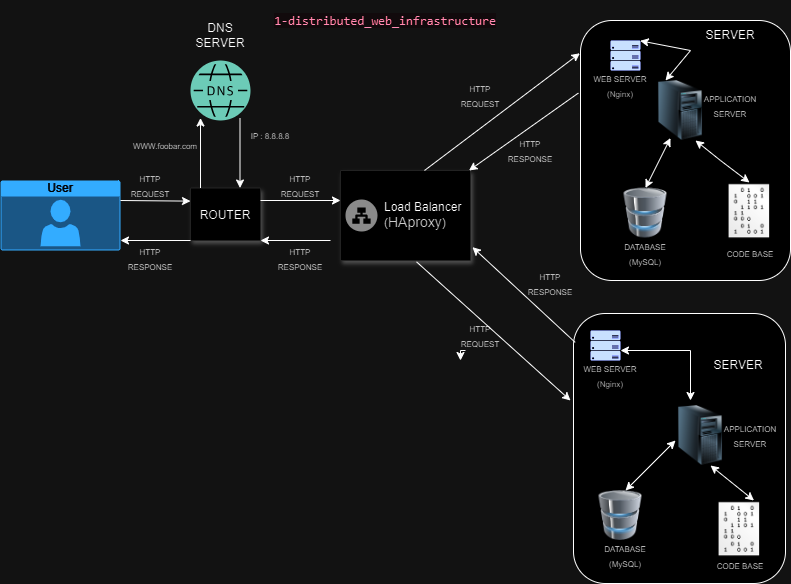

The diagram above was exported from draw.io. Its source (the exported page's mxGraphModel, read from the mxfile embedded in the PNG):
<mxGraphModel dx="1034" dy="446" grid="1" gridSize="10" guides="1" tooltips="1" connect="1" arrows="1" fold="1" page="1" pageScale="1" pageWidth="827" pageHeight="1169" math="0" shadow="0">
  <root>
    <mxCell id="0" />
    <mxCell id="1" parent="0" />
    <mxCell id="qnBeBdfhcNblZQ0v2Uth-66" value="" style="rounded=1;whiteSpace=wrap;html=1;rotation=90;" vertex="1" parent="1">
      <mxGeometry x="564" y="342" width="270" height="212" as="geometry" />
    </mxCell>
    <mxCell id="qnBeBdfhcNblZQ0v2Uth-50" value="" style="rounded=1;whiteSpace=wrap;html=1;rotation=90;" vertex="1" parent="1">
      <mxGeometry x="575" y="45" width="260" height="210" as="geometry" />
    </mxCell>
    <mxCell id="qnBeBdfhcNblZQ0v2Uth-1" value="User" style="html=1;whiteSpace=wrap;strokeColor=none;fillColor=#0079D6;labelPosition=center;verticalLabelPosition=middle;verticalAlign=top;align=center;fontSize=12;outlineConnect=0;spacingTop=-6;fontColor=#FFFFFF;sketch=0;shape=mxgraph.sitemap.user;" vertex="1" parent="1">
      <mxGeometry x="20" y="180" width="120" height="70" as="geometry" />
    </mxCell>
    <mxCell id="qnBeBdfhcNblZQ0v2Uth-2" value="" style="strokeColor=#dddddd;shadow=1;strokeWidth=1;rounded=1;absoluteArcSize=1;arcSize=2;" vertex="1" parent="1">
      <mxGeometry x="210" y="187.5" width="70" height="52.5" as="geometry" />
    </mxCell>
    <mxCell id="qnBeBdfhcNblZQ0v2Uth-4" value="" style="sketch=0;pointerEvents=1;shadow=0;dashed=0;html=1;strokeColor=none;fillColor=#005F4B;labelPosition=center;verticalLabelPosition=bottom;verticalAlign=top;align=center;outlineConnect=0;shape=mxgraph.veeam2.dns;" vertex="1" parent="1">
      <mxGeometry x="210" y="60" width="60" height="60" as="geometry" />
    </mxCell>
    <mxCell id="qnBeBdfhcNblZQ0v2Uth-5" value="" style="strokeColor=#dddddd;shadow=1;strokeWidth=1;rounded=1;absoluteArcSize=1;arcSize=2;" vertex="1" parent="1">
      <mxGeometry x="360" y="170" width="130" height="90" as="geometry" />
    </mxCell>
    <mxCell id="qnBeBdfhcNblZQ0v2Uth-6" value="Load Balancer&lt;br&gt;(&lt;span style=&quot;color: rgb(51, 51, 51); font-family: aktiv-grotesk, sans-serif; font-size: 14px; text-wrap: wrap; background-color: rgb(255, 255, 255);&quot;&gt;HAproxy&lt;/span&gt;)" style="sketch=0;dashed=0;connectable=0;html=1;fillColor=#757575;strokeColor=none;shape=mxgraph.gcp2.network_load_balancer;part=1;labelPosition=right;verticalLabelPosition=middle;align=left;verticalAlign=middle;spacingLeft=5;fontSize=12;" vertex="1" parent="qnBeBdfhcNblZQ0v2Uth-5">
      <mxGeometry y="0.5" width="32" height="32" relative="1" as="geometry">
        <mxPoint x="5" y="-16" as="offset" />
      </mxGeometry>
    </mxCell>
    <mxCell id="qnBeBdfhcNblZQ0v2Uth-7" value="" style="endArrow=classic;html=1;rounded=0;entryX=0;entryY=0.25;entryDx=0;entryDy=0;" edge="1" parent="1" target="qnBeBdfhcNblZQ0v2Uth-2">
      <mxGeometry width="50" height="50" relative="1" as="geometry">
        <mxPoint x="140" y="200" as="sourcePoint" />
        <mxPoint x="190" y="196" as="targetPoint" />
      </mxGeometry>
    </mxCell>
    <mxCell id="qnBeBdfhcNblZQ0v2Uth-8" value="" style="endArrow=classic;html=1;rounded=0;" edge="1" parent="1">
      <mxGeometry width="50" height="50" relative="1" as="geometry">
        <mxPoint x="210" y="240" as="sourcePoint" />
        <mxPoint x="140" y="240" as="targetPoint" />
      </mxGeometry>
    </mxCell>
    <mxCell id="qnBeBdfhcNblZQ0v2Uth-9" value="" style="endArrow=classic;html=1;rounded=0;" edge="1" parent="1">
      <mxGeometry width="50" height="50" relative="1" as="geometry">
        <mxPoint x="259.5" y="117.5" as="sourcePoint" />
        <mxPoint x="259.5" y="187.5" as="targetPoint" />
        <Array as="points">
          <mxPoint x="259.5" y="147.5" />
        </Array>
      </mxGeometry>
    </mxCell>
    <mxCell id="qnBeBdfhcNblZQ0v2Uth-15" value="" style="endArrow=classic;html=1;rounded=0;" edge="1" parent="1">
      <mxGeometry width="50" height="50" relative="1" as="geometry">
        <mxPoint x="220" y="187.5" as="sourcePoint" />
        <mxPoint x="220" y="117.5" as="targetPoint" />
      </mxGeometry>
    </mxCell>
    <mxCell id="qnBeBdfhcNblZQ0v2Uth-16" value="" style="endArrow=classic;html=1;rounded=0;entryX=0;entryY=0.25;entryDx=0;entryDy=0;" edge="1" parent="1">
      <mxGeometry width="50" height="50" relative="1" as="geometry">
        <mxPoint x="280" y="200" as="sourcePoint" />
        <mxPoint x="360" y="200" as="targetPoint" />
      </mxGeometry>
    </mxCell>
    <mxCell id="qnBeBdfhcNblZQ0v2Uth-17" value="" style="endArrow=classic;html=1;rounded=0;" edge="1" parent="1">
      <mxGeometry width="50" height="50" relative="1" as="geometry">
        <mxPoint x="350" y="240" as="sourcePoint" />
        <mxPoint x="280" y="240" as="targetPoint" />
      </mxGeometry>
    </mxCell>
    <mxCell id="qnBeBdfhcNblZQ0v2Uth-21" value="" style="endArrow=classic;html=1;rounded=0;exitX=0.279;exitY=1.01;exitDx=0;exitDy=0;exitPerimeter=0;" edge="1" parent="1" source="qnBeBdfhcNblZQ0v2Uth-50" target="qnBeBdfhcNblZQ0v2Uth-5">
      <mxGeometry width="50" height="50" relative="1" as="geometry">
        <mxPoint x="568.00827" y="114.69000000000005" as="sourcePoint" />
        <mxPoint x="480" y="104.5" as="targetPoint" />
      </mxGeometry>
    </mxCell>
    <mxCell id="qnBeBdfhcNblZQ0v2Uth-22" value="" style="endArrow=classic;html=1;rounded=0;entryX=1.015;entryY=0.852;entryDx=0;entryDy=0;entryPerimeter=0;exitX=0.107;exitY=0.992;exitDx=0;exitDy=0;exitPerimeter=0;" edge="1" parent="1" source="qnBeBdfhcNblZQ0v2Uth-66" target="qnBeBdfhcNblZQ0v2Uth-5">
      <mxGeometry width="50" height="50" relative="1" as="geometry">
        <mxPoint x="590" y="340" as="sourcePoint" />
        <mxPoint x="498.87" y="402" as="targetPoint" />
      </mxGeometry>
    </mxCell>
    <mxCell id="qnBeBdfhcNblZQ0v2Uth-23" value="" style="endArrow=classic;html=1;rounded=0;entryX=0.126;entryY=1.003;entryDx=0;entryDy=0;exitX=0.646;exitY=0;exitDx=0;exitDy=0;exitPerimeter=0;entryPerimeter=0;" edge="1" parent="1" source="qnBeBdfhcNblZQ0v2Uth-5" target="qnBeBdfhcNblZQ0v2Uth-50">
      <mxGeometry width="50" height="50" relative="1" as="geometry">
        <mxPoint x="480" y="170" as="sourcePoint" />
        <mxPoint x="570" y="50.089999999999975" as="targetPoint" />
      </mxGeometry>
    </mxCell>
    <mxCell id="qnBeBdfhcNblZQ0v2Uth-24" value="" style="endArrow=classic;html=1;rounded=0;exitX=0.585;exitY=1.015;exitDx=0;exitDy=0;exitPerimeter=0;" edge="1" parent="1" source="qnBeBdfhcNblZQ0v2Uth-5">
      <mxGeometry width="50" height="50" relative="1" as="geometry">
        <mxPoint x="390" y="422" as="sourcePoint" />
        <mxPoint x="590" y="400" as="targetPoint" />
      </mxGeometry>
    </mxCell>
    <mxCell id="qnBeBdfhcNblZQ0v2Uth-25" value="ROUTER" style="text;strokeColor=none;align=center;fillColor=none;html=1;verticalAlign=middle;whiteSpace=wrap;rounded=0;" vertex="1" parent="1">
      <mxGeometry x="215" y="200" width="60" height="30" as="geometry" />
    </mxCell>
    <mxCell id="qnBeBdfhcNblZQ0v2Uth-26" value="DNS SERVER" style="text;strokeColor=none;align=center;fillColor=none;html=1;verticalAlign=middle;whiteSpace=wrap;rounded=0;" vertex="1" parent="1">
      <mxGeometry x="210" y="20" width="60" height="30" as="geometry" />
    </mxCell>
    <mxCell id="qnBeBdfhcNblZQ0v2Uth-27" value="&lt;font style=&quot;font-size: 8px;&quot;&gt;HTTP REQUEST&lt;/font&gt;" style="text;strokeColor=none;align=center;fillColor=none;html=1;verticalAlign=middle;whiteSpace=wrap;rounded=0;" vertex="1" parent="1">
      <mxGeometry x="140" y="170" width="60" height="30" as="geometry" />
    </mxCell>
    <mxCell id="qnBeBdfhcNblZQ0v2Uth-28" value="&lt;font style=&quot;font-size: 8px;&quot;&gt;HTTP REQUEST&lt;/font&gt;" style="text;strokeColor=none;align=center;fillColor=none;html=1;verticalAlign=middle;whiteSpace=wrap;rounded=0;" vertex="1" parent="1">
      <mxGeometry x="290" y="170" width="60" height="30" as="geometry" />
    </mxCell>
    <mxCell id="qnBeBdfhcNblZQ0v2Uth-29" value="&lt;font style=&quot;font-size: 8px;&quot;&gt;HTTP RESPONSE&lt;/font&gt;" style="text;strokeColor=none;align=center;fillColor=none;html=1;verticalAlign=middle;whiteSpace=wrap;rounded=0;" vertex="1" parent="1">
      <mxGeometry x="140" y="242.5" width="60" height="30" as="geometry" />
    </mxCell>
    <mxCell id="qnBeBdfhcNblZQ0v2Uth-30" value="&lt;font style=&quot;font-size: 8px;&quot;&gt;HTTP RESPONSE&lt;/font&gt;" style="text;strokeColor=none;align=center;fillColor=none;html=1;verticalAlign=middle;whiteSpace=wrap;rounded=0;" vertex="1" parent="1">
      <mxGeometry x="290" y="242.5" width="60" height="30" as="geometry" />
    </mxCell>
    <mxCell id="qnBeBdfhcNblZQ0v2Uth-31" value="&lt;font style=&quot;font-size: 8px;&quot;&gt;HTTP RESPONSE&lt;/font&gt;" style="text;strokeColor=none;align=center;fillColor=none;html=1;verticalAlign=middle;whiteSpace=wrap;rounded=0;" vertex="1" parent="1">
      <mxGeometry x="540" y="267.5" width="60" height="30" as="geometry" />
    </mxCell>
    <mxCell id="qnBeBdfhcNblZQ0v2Uth-32" value="&lt;font style=&quot;font-size: 8px;&quot;&gt;HTTP RESPONSE&lt;/font&gt;" style="text;strokeColor=none;align=center;fillColor=none;html=1;verticalAlign=middle;whiteSpace=wrap;rounded=0;" vertex="1" parent="1">
      <mxGeometry x="520" y="135" width="60" height="30" as="geometry" />
    </mxCell>
    <mxCell id="qnBeBdfhcNblZQ0v2Uth-67" style="edgeStyle=orthogonalEdgeStyle;rounded=0;orthogonalLoop=1;jettySize=auto;html=1;exitX=0.25;exitY=1;exitDx=0;exitDy=0;" edge="1" parent="1" source="qnBeBdfhcNblZQ0v2Uth-33">
      <mxGeometry relative="1" as="geometry">
        <mxPoint x="480" y="360" as="targetPoint" />
      </mxGeometry>
    </mxCell>
    <mxCell id="qnBeBdfhcNblZQ0v2Uth-33" value="&lt;font style=&quot;font-size: 8px;&quot;&gt;HTTP REQUEST&lt;/font&gt;" style="text;strokeColor=none;align=center;fillColor=none;html=1;verticalAlign=middle;whiteSpace=wrap;rounded=0;" vertex="1" parent="1">
      <mxGeometry x="470" y="320" width="60" height="30" as="geometry" />
    </mxCell>
    <mxCell id="qnBeBdfhcNblZQ0v2Uth-34" value="&lt;font style=&quot;font-size: 8px;&quot;&gt;HTTP REQUEST&lt;/font&gt;" style="text;strokeColor=none;align=center;fillColor=none;html=1;verticalAlign=middle;whiteSpace=wrap;rounded=0;" vertex="1" parent="1">
      <mxGeometry x="470" y="80" width="60" height="30" as="geometry" />
    </mxCell>
    <mxCell id="qnBeBdfhcNblZQ0v2Uth-35" value="&lt;font style=&quot;font-size: 8px;&quot;&gt;WWW.foobar.com&lt;/font&gt;" style="text;strokeColor=none;align=center;fillColor=none;html=1;verticalAlign=middle;whiteSpace=wrap;rounded=0;" vertex="1" parent="1">
      <mxGeometry x="140" y="130" width="90" height="30" as="geometry" />
    </mxCell>
    <mxCell id="qnBeBdfhcNblZQ0v2Uth-36" value="&lt;font style=&quot;font-size: 8px;&quot;&gt;IP : 8.8.8.8&lt;/font&gt;" style="text;strokeColor=none;align=center;fillColor=none;html=1;verticalAlign=middle;whiteSpace=wrap;rounded=0;" vertex="1" parent="1">
      <mxGeometry x="260" y="120" width="60" height="30" as="geometry" />
    </mxCell>
    <mxCell id="qnBeBdfhcNblZQ0v2Uth-37" value="&lt;span style=&quot;color: rgb(199, 37, 78); font-family: Menlo, Monaco, Consolas, &amp;quot;Courier New&amp;quot;, monospace; font-size: 12.6px; text-align: left; background-color: rgb(249, 242, 244);&quot;&gt;1-distributed_web_infrastructure&lt;/span&gt;" style="text;strokeColor=none;align=center;fillColor=none;html=1;verticalAlign=middle;whiteSpace=wrap;rounded=0;" vertex="1" parent="1">
      <mxGeometry x="260" width="290" height="40" as="geometry" />
    </mxCell>
    <mxCell id="qnBeBdfhcNblZQ0v2Uth-38" value="" style="sketch=0;aspect=fixed;pointerEvents=1;shadow=0;dashed=0;html=1;strokeColor=none;labelPosition=center;verticalLabelPosition=bottom;verticalAlign=top;align=center;fillColor=#00188D;shape=mxgraph.azure.server_rack" vertex="1" parent="1">
      <mxGeometry x="630" y="40" width="30" height="30" as="geometry" />
    </mxCell>
    <mxCell id="qnBeBdfhcNblZQ0v2Uth-39" value="" style="image;html=1;image=img/lib/clip_art/computers/Server_Tower_128x128.png" vertex="1" parent="1">
      <mxGeometry x="670" y="80" width="60" height="60" as="geometry" />
    </mxCell>
    <mxCell id="qnBeBdfhcNblZQ0v2Uth-40" value="" style="image;html=1;image=img/lib/clip_art/computers/Database_128x128.png" vertex="1" parent="1">
      <mxGeometry x="640" y="187.5" width="50" height="50" as="geometry" />
    </mxCell>
    <mxCell id="qnBeBdfhcNblZQ0v2Uth-41" value="" style="shape=image;html=1;verticalAlign=top;verticalLabelPosition=bottom;labelBackgroundColor=#ffffff;imageAspect=0;aspect=fixed;image=https://cdn2.iconfinder.com/data/icons/crystalproject/128x128/mimetypes/binary.png" vertex="1" parent="1">
      <mxGeometry x="740" y="182" width="58" height="58" as="geometry" />
    </mxCell>
    <mxCell id="qnBeBdfhcNblZQ0v2Uth-42" value="" style="endArrow=classic;startArrow=classic;html=1;rounded=0;exitX=0.5;exitY=0;exitDx=0;exitDy=0;" edge="1" parent="1" source="qnBeBdfhcNblZQ0v2Uth-40">
      <mxGeometry width="50" height="50" relative="1" as="geometry">
        <mxPoint x="640" y="187.5" as="sourcePoint" />
        <mxPoint x="690" y="137.5" as="targetPoint" />
      </mxGeometry>
    </mxCell>
    <mxCell id="qnBeBdfhcNblZQ0v2Uth-43" value="" style="endArrow=classic;startArrow=classic;html=1;rounded=0;exitX=0.5;exitY=0;exitDx=0;exitDy=0;entryX=0.75;entryY=1;entryDx=0;entryDy=0;" edge="1" parent="1" source="qnBeBdfhcNblZQ0v2Uth-41" target="qnBeBdfhcNblZQ0v2Uth-39">
      <mxGeometry width="50" height="50" relative="1" as="geometry">
        <mxPoint x="675" y="198" as="sourcePoint" />
        <mxPoint x="700" y="147.5" as="targetPoint" />
        <Array as="points">
          <mxPoint x="740" y="160" />
        </Array>
      </mxGeometry>
    </mxCell>
    <mxCell id="qnBeBdfhcNblZQ0v2Uth-45" value="" style="endArrow=classic;startArrow=classic;html=1;rounded=0;exitX=0.99;exitY=0.01;exitDx=0;exitDy=0;exitPerimeter=0;entryX=0.25;entryY=0;entryDx=0;entryDy=0;" edge="1" parent="1" source="qnBeBdfhcNblZQ0v2Uth-38" target="qnBeBdfhcNblZQ0v2Uth-39">
      <mxGeometry width="50" height="50" relative="1" as="geometry">
        <mxPoint x="680" y="70" as="sourcePoint" />
        <mxPoint x="730" y="20" as="targetPoint" />
        <Array as="points">
          <mxPoint x="710" y="50" />
        </Array>
      </mxGeometry>
    </mxCell>
    <mxCell id="qnBeBdfhcNblZQ0v2Uth-46" value="&lt;font style=&quot;font-size: 8px;&quot;&gt;DATABASE (MySQL)&lt;/font&gt;" style="text;strokeColor=none;align=center;fillColor=none;html=1;verticalAlign=middle;whiteSpace=wrap;rounded=0;" vertex="1" parent="1">
      <mxGeometry x="635" y="237.5" width="60" height="30" as="geometry" />
    </mxCell>
    <mxCell id="qnBeBdfhcNblZQ0v2Uth-47" value="&lt;font style=&quot;font-size: 8px;&quot;&gt;CODE BASE&lt;/font&gt;" style="text;strokeColor=none;align=center;fillColor=none;html=1;verticalAlign=middle;whiteSpace=wrap;rounded=0;" vertex="1" parent="1">
      <mxGeometry x="740" y="237.5" width="60" height="30" as="geometry" />
    </mxCell>
    <mxCell id="qnBeBdfhcNblZQ0v2Uth-48" value="&lt;font style=&quot;font-size: 8px;&quot;&gt;APPLICATION SERVER&lt;/font&gt;" style="text;strokeColor=none;align=center;fillColor=none;html=1;verticalAlign=middle;whiteSpace=wrap;rounded=0;" vertex="1" parent="1">
      <mxGeometry x="720" y="90" width="60" height="30" as="geometry" />
    </mxCell>
    <mxCell id="qnBeBdfhcNblZQ0v2Uth-49" value="&lt;font style=&quot;&quot;&gt;&lt;span style=&quot;font-size: 8px;&quot;&gt;WEB SERVER (&lt;/span&gt;&lt;span style=&quot;color: rgb(51, 51, 51); font-family: aktiv-grotesk, sans-serif; text-align: left; background-color: rgb(255, 255, 255);&quot;&gt;&lt;font style=&quot;font-size: 8px;&quot;&gt;Nginx&lt;/font&gt;&lt;/span&gt;&lt;span style=&quot;font-size: 8px;&quot;&gt;)&lt;/span&gt;&lt;/font&gt;" style="text;strokeColor=none;align=center;fillColor=none;html=1;verticalAlign=middle;whiteSpace=wrap;rounded=0;" vertex="1" parent="1">
      <mxGeometry x="610" y="70" width="60" height="30" as="geometry" />
    </mxCell>
    <mxCell id="qnBeBdfhcNblZQ0v2Uth-51" value="SERVER" style="text;strokeColor=none;align=center;fillColor=none;html=1;verticalAlign=middle;whiteSpace=wrap;rounded=0;" vertex="1" parent="1">
      <mxGeometry x="720" y="20" width="60" height="30" as="geometry" />
    </mxCell>
    <mxCell id="qnBeBdfhcNblZQ0v2Uth-53" value="" style="sketch=0;aspect=fixed;pointerEvents=1;shadow=0;dashed=0;html=1;strokeColor=none;labelPosition=center;verticalLabelPosition=bottom;verticalAlign=top;align=center;fillColor=#00188D;shape=mxgraph.azure.server_rack" vertex="1" parent="1">
      <mxGeometry x="610" y="330" width="30" height="30" as="geometry" />
    </mxCell>
    <mxCell id="qnBeBdfhcNblZQ0v2Uth-55" value="" style="image;html=1;image=img/lib/clip_art/computers/Server_Tower_128x128.png" vertex="1" parent="1">
      <mxGeometry x="690" y="405" width="60" height="60" as="geometry" />
    </mxCell>
    <mxCell id="qnBeBdfhcNblZQ0v2Uth-56" value="" style="shape=image;html=1;verticalAlign=top;verticalLabelPosition=bottom;labelBackgroundColor=#ffffff;imageAspect=0;aspect=fixed;image=https://cdn2.iconfinder.com/data/icons/crystalproject/128x128/mimetypes/binary.png" vertex="1" parent="1">
      <mxGeometry x="730" y="500" width="58" height="58" as="geometry" />
    </mxCell>
    <mxCell id="qnBeBdfhcNblZQ0v2Uth-57" value="" style="image;html=1;image=img/lib/clip_art/computers/Database_128x128.png" vertex="1" parent="1">
      <mxGeometry x="615" y="490" width="50" height="50" as="geometry" />
    </mxCell>
    <mxCell id="qnBeBdfhcNblZQ0v2Uth-58" value="&lt;font style=&quot;&quot;&gt;&lt;span style=&quot;font-size: 8px;&quot;&gt;WEB SERVER (&lt;/span&gt;&lt;span style=&quot;color: rgb(51, 51, 51); font-family: aktiv-grotesk, sans-serif; text-align: left; background-color: rgb(255, 255, 255);&quot;&gt;&lt;font style=&quot;font-size: 8px;&quot;&gt;Nginx&lt;/font&gt;&lt;/span&gt;&lt;span style=&quot;font-size: 8px;&quot;&gt;)&lt;/span&gt;&lt;/font&gt;" style="text;strokeColor=none;align=center;fillColor=none;html=1;verticalAlign=middle;whiteSpace=wrap;rounded=0;" vertex="1" parent="1">
      <mxGeometry x="600" y="360" width="60" height="30" as="geometry" />
    </mxCell>
    <mxCell id="qnBeBdfhcNblZQ0v2Uth-59" value="&lt;font style=&quot;font-size: 8px;&quot;&gt;APPLICATION SERVER&lt;/font&gt;" style="text;strokeColor=none;align=center;fillColor=none;html=1;verticalAlign=middle;whiteSpace=wrap;rounded=0;" vertex="1" parent="1">
      <mxGeometry x="740" y="420" width="60" height="30" as="geometry" />
    </mxCell>
    <mxCell id="qnBeBdfhcNblZQ0v2Uth-60" value="&lt;font style=&quot;font-size: 8px;&quot;&gt;DATABASE (MySQL)&lt;/font&gt;" style="text;strokeColor=none;align=center;fillColor=none;html=1;verticalAlign=middle;whiteSpace=wrap;rounded=0;" vertex="1" parent="1">
      <mxGeometry x="615" y="540" width="60" height="30" as="geometry" />
    </mxCell>
    <mxCell id="qnBeBdfhcNblZQ0v2Uth-61" value="&lt;font style=&quot;font-size: 8px;&quot;&gt;CODE BASE&lt;/font&gt;" style="text;strokeColor=none;align=center;fillColor=none;html=1;verticalAlign=middle;whiteSpace=wrap;rounded=0;" vertex="1" parent="1">
      <mxGeometry x="730" y="550" width="60" height="30" as="geometry" />
    </mxCell>
    <mxCell id="qnBeBdfhcNblZQ0v2Uth-62" value="" style="endArrow=classic;startArrow=classic;html=1;rounded=0;" edge="1" parent="1">
      <mxGeometry width="50" height="50" relative="1" as="geometry">
        <mxPoint x="645" y="490" as="sourcePoint" />
        <mxPoint x="695" y="440" as="targetPoint" />
      </mxGeometry>
    </mxCell>
    <mxCell id="qnBeBdfhcNblZQ0v2Uth-63" value="" style="endArrow=classic;startArrow=classic;html=1;rounded=0;exitX=0.75;exitY=0;exitDx=0;exitDy=0;" edge="1" parent="1" source="qnBeBdfhcNblZQ0v2Uth-56">
      <mxGeometry width="50" height="50" relative="1" as="geometry">
        <mxPoint x="680" y="515" as="sourcePoint" />
        <mxPoint x="730" y="465" as="targetPoint" />
      </mxGeometry>
    </mxCell>
    <mxCell id="qnBeBdfhcNblZQ0v2Uth-64" value="" style="endArrow=classic;startArrow=classic;html=1;rounded=0;" edge="1" parent="1">
      <mxGeometry width="50" height="50" relative="1" as="geometry">
        <mxPoint x="640" y="350" as="sourcePoint" />
        <mxPoint x="710" y="400" as="targetPoint" />
        <Array as="points">
          <mxPoint x="710" y="350" />
        </Array>
      </mxGeometry>
    </mxCell>
    <mxCell id="qnBeBdfhcNblZQ0v2Uth-65" value="SERVER" style="text;strokeColor=none;align=center;fillColor=none;html=1;verticalAlign=middle;whiteSpace=wrap;rounded=0;" vertex="1" parent="1">
      <mxGeometry x="728" y="350" width="60" height="30" as="geometry" />
    </mxCell>
  </root>
</mxGraphModel>